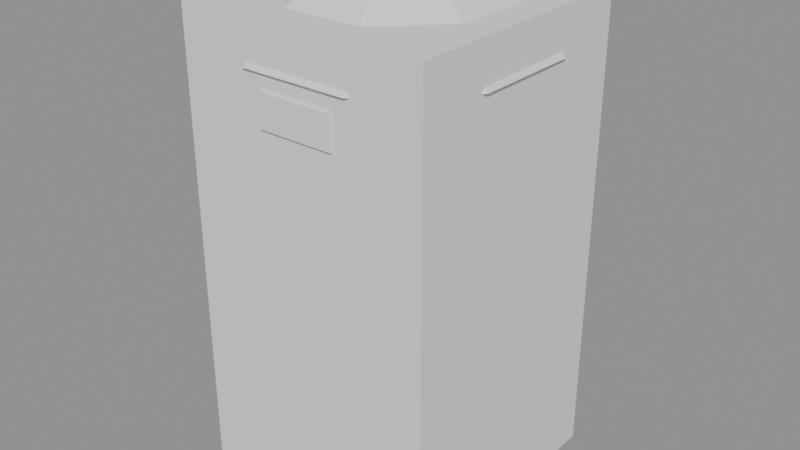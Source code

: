 # Source: model.blend  (saved by Blender 5.2.45; exported with 4.5.12 LTS)
import bpy
from mathutils import Matrix  # noqa: F401  (used for matrix-valued properties, if any)

bpy.ops.wm.read_factory_settings(use_empty=True)
scene = bpy.context.scene
scene.name = 'Scene'

# ---- meshes
me_frame__metaldark = bpy.data.meshes.new('Frame__MetalDark')
me_frame__metaldark.from_pydata([(-0.2679, 0.6467, 0.0), (-0.2679, 0.6467, 0.16), (0.2679, 0.6467, 0.0), (0.2679, 0.6467, 0.16), (0.6467, 0.2679, 0.0), (0.6467, 0.2679, 0.16), (0.6467, -0.2679, 0.0), (0.6467, -0.2679, 0.16), (0.2679, -0.6467, 0.0), (0.2679, -0.6467, 0.16), (-0.2679, -0.6467, 0.0), (-0.2679, -0.6467, 0.16), (-0.6467, -0.2679, 0.0), (-0.6467, -0.2679, 0.16), (-0.6467, 0.2679, 0.0), (-0.6467, 0.2679, 0.16), (-0.2851, 0.6883, 1.89), (-0.2851, 0.6883, 2.01), (0.2851, 0.6883, 1.89), (0.2851, 0.6883, 2.01), (0.6883, 0.2851, 1.89), (0.6883, 0.2851, 2.01), (0.6883, -0.2851, 1.89), (0.6883, -0.2851, 2.01), (0.2851, -0.6883, 1.89), (0.2851, -0.6883, 2.01), (-0.2851, -0.6883, 1.89), (-0.2851, -0.6883, 2.01), (-0.6883, -0.2851, 1.89), (-0.6883, -0.2851, 2.01), (-0.6883, 0.2851, 1.89), (-0.6883, 0.2851, 2.01), (-0.2641, 0.6375, 0.56), (-0.2641, 0.6375, 0.68), (0.2641, 0.6375, 0.56), (0.2641, 0.6375, 0.68), (0.6375, 0.2641, 0.56), (0.6375, 0.2641, 0.68), (0.6375, -0.2641, 0.56), (0.6375, -0.2641, 0.68), (0.2641, -0.6375, 0.56), (0.2641, -0.6375, 0.68), (-0.2641, -0.6375, 0.56), (-0.2641, -0.6375, 0.68), (-0.6375, -0.2641, 0.56), (-0.6375, -0.2641, 0.68), (-0.6375, 0.2641, 0.56), (-0.6375, 0.2641, 0.68), (-0.21, -0.7154, 2.09), (-0.21, -0.7154, 2.27), (-0.21, -0.6554, 2.09), (-0.21, -0.6554, 2.27), (0.21, -0.7154, 2.09), (0.21, -0.7154, 2.27), (0.21, -0.6554, 2.09), (0.21, -0.6554, 2.27), (-0.2985, 0.7206, 2.36), (-0.2105, 0.5081, 2.61), (0.2985, 0.7206, 2.36), (0.2105, 0.5081, 2.61), (0.7206, 0.2985, 2.36), (0.5081, 0.2105, 2.61), (0.7206, -0.2985, 2.36), (0.5081, -0.2105, 2.61), (0.2985, -0.7206, 2.36), (0.2105, -0.5081, 2.61), (-0.2985, -0.7206, 2.36), (-0.2105, -0.5081, 2.61), (-0.7206, -0.2985, 2.36), (-0.5081, -0.2105, 2.61), (-0.7206, 0.2985, 2.36), (-0.5081, 0.2105, 2.61)], [], [(0, 1, 3, 2), (2, 3, 5, 4), (4, 5, 7, 6), (6, 7, 9, 8), (8, 9, 11, 10), (10, 11, 13, 12), (3, 1, 15, 13, 11, 9, 7, 5), (12, 13, 15, 14), (14, 15, 1, 0), (0, 2, 4, 6, 8, 10, 12, 14), (16, 17, 19, 18), (18, 19, 21, 20), (20, 21, 23, 22), (22, 23, 25, 24), (24, 25, 27, 26), (26, 27, 29, 28), (19, 17, 31, 29, 27, 25, 23, 21), (28, 29, 31, 30), (30, 31, 17, 16), (16, 18, 20, 22, 24, 26, 28, 30), (32, 33, 35, 34), (34, 35, 37, 36), (36, 37, 39, 38), (38, 39, 41, 40), (40, 41, 43, 42), (42, 43, 45, 44), (35, 33, 47, 45, 43, 41, 39, 37), (44, 45, 47, 46), (46, 47, 33, 32), (32, 34, 36, 38, 40, 42, 44, 46), (48, 49, 51, 50), (50, 51, 55, 54), (54, 55, 53, 52), (52, 53, 49, 48), (50, 54, 52, 48), (55, 51, 49, 53), (56, 57, 59, 58), (58, 59, 61, 60), (60, 61, 63, 62), (62, 63, 65, 64), (64, 65, 67, 66), (66, 67, 69, 68), (59, 57, 71, 69, 67, 65, 63, 61), (68, 69, 71, 70), (70, 71, 57, 56), (56, 58, 60, 62, 64, 66, 68, 70)])
_uv = me_frame__metaldark.uv_layers.new(name='UVMap')
_uv.uv.foreach_set('vector', [1.0, 0.5, 1.0, 1.0, 0.875, 1.0, 0.875, 0.5, 0.875, 0.5, 0.875, 1.0, 0.75, 1.0, 0.75, 0.5, 0.75, 0.5, 0.75, 1.0, 0.625, 1.0, 0.625, 0.5, 0.625, 0.5, 0.625, 1.0, 0.5, 1.0, 0.5, 0.5, 0.5, 0.5, 0.5, 1.0, 0.375, 1.0, 0.375, 0.5, 0.375, 0.5, 0.375, 1.0, 0.25, 1.0, 0.25, 0.5, 0.4197, 0.4197, 0.25, 0.49, 0.08029, 0.4197, 0.01, 0.25, 0.08029, 0.08029, 0.25, 0.01, 0.4197, 0.08029, 0.49, 0.25, 0.25, 0.5, 0.25, 1.0, 0.125, 1.0, 0.125, 0.5, 0.125, 0.5, 0.125, 1.0, 0.0, 1.0, 0.0, 0.5, 0.75, 0.49, 0.9197, 0.4197, 0.99, 0.25, 0.9197, 0.08029, 0.75, 0.01, 0.5803, 0.08029, 0.51, 0.25, 0.5803, 0.4197, 1.0, 0.5, 1.0, 1.0, 0.875, 1.0, 0.875, 0.5, 0.875, 0.5, 0.875, 1.0, 0.75, 1.0, 0.75, 0.5, 0.75, 0.5, 0.75, 1.0, 0.625, 1.0, 0.625, 0.5, 0.625, 0.5, 0.625, 1.0, 0.5, 1.0, 0.5, 0.5, 0.5, 0.5, 0.5, 1.0, 0.375, 1.0, 0.375, 0.5, 0.375, 0.5, 0.375, 1.0, 0.25, 1.0, 0.25, 0.5, 0.4197, 0.4197, 0.25, 0.49, 0.08029, 0.4197, 0.01, 0.25, 0.08029, 0.08029, 0.25, 0.01, 0.4197, 0.08029, 0.49, 0.25, 0.25, 0.5, 0.25, 1.0, 0.125, 1.0, 0.125, 0.5, 0.125, 0.5, 0.125, 1.0, 0.0, 1.0, 0.0, 0.5, 0.75, 0.49, 0.9197, 0.4197, 0.99, 0.25, 0.9197, 0.08029, 0.75, 0.01, 0.5803, 0.08029, 0.51, 0.25, 0.5803, 0.4197, 1.0, 0.5, 1.0, 1.0, 0.875, 1.0, 0.875, 0.5, 0.875, 0.5, 0.875, 1.0, 0.75, 1.0, 0.75, 0.5, 0.75, 0.5, 0.75, 1.0, 0.625, 1.0, 0.625, 0.5, 0.625, 0.5, 0.625, 1.0, 0.5, 1.0, 0.5, 0.5, 0.5, 0.5, 0.5, 1.0, 0.375, 1.0, 0.375, 0.5, 0.375, 0.5, 0.375, 1.0, 0.25, 1.0, 0.25, 0.5, 0.4197, 0.4197, 0.25, 0.49, 0.08029, 0.4197, 0.01, 0.25, 0.08029, 0.08029, 0.25, 0.01, 0.4197, 0.08029, 0.49, 0.25, 0.25, 0.5, 0.25, 1.0, 0.125, 1.0, 0.125, 0.5, 0.125, 0.5, 0.125, 1.0, 0.0, 1.0, 0.0, 0.5, 0.75, 0.49, 0.9197, 0.4197, 0.99, 0.25, 0.9197, 0.08029, 0.75, 0.01, 0.5803, 0.08029, 0.51, 0.25, 0.5803, 0.4197, 0.375, 0.0, 0.625, 0.0, 0.625, 0.25, 0.375, 0.25, 0.375, 0.25, 0.625, 0.25, 0.625, 0.5, 0.375, 0.5, 0.375, 0.5, 0.625, 0.5, 0.625, 0.75, 0.375, 0.75, 0.375, 0.75, 0.625, 0.75, 0.625, 1.0, 0.375, 1.0, 0.125, 0.5, 0.375, 0.5, 0.375, 0.75, 0.125, 0.75, 0.625, 0.5, 0.875, 0.5, 0.875, 0.75, 0.625, 0.75, 1.0, 0.5, 1.0, 1.0, 0.875, 1.0, 0.875, 0.5, 0.875, 0.5, 0.875, 1.0, 0.75, 1.0, 0.75, 0.5, 0.75, 0.5, 0.75, 1.0, 0.625, 1.0, 0.625, 0.5, 0.625, 0.5, 0.625, 1.0, 0.5, 1.0, 0.5, 0.5, 0.5, 0.5, 0.5, 1.0, 0.375, 1.0, 0.375, 0.5, 0.375, 0.5, 0.375, 1.0, 0.25, 1.0, 0.25, 0.5, 0.4197, 0.4197, 0.25, 0.49, 0.08029, 0.4197, 0.01, 0.25, 0.08029, 0.08029, 0.25, 0.01, 0.4197, 0.08029, 0.49, 0.25, 0.25, 0.5, 0.25, 1.0, 0.125, 1.0, 0.125, 0.5, 0.125, 0.5, 0.125, 1.0, 0.0, 1.0, 0.0, 0.5, 0.75, 0.49, 0.9197, 0.4197, 0.99, 0.25, 0.9197, 0.08029, 0.75, 0.01, 0.5803, 0.08029, 0.51, 0.25, 0.5803, 0.4197])
me_frame__metaldark.update()
me_bin__roofgreen = bpy.data.meshes.new('Bin__RoofGreen')
me_bin__roofgreen.from_pydata([(-0.2487, 0.6005, 0.16), (-0.287, 0.6929, 2.36), (0.2487, 0.6005, 0.16), (0.287, 0.6929, 2.36), (0.6005, 0.2487, 0.16), (0.6929, 0.287, 2.36), (0.6005, -0.2487, 0.16), (0.6929, -0.287, 2.36), (0.2487, -0.6005, 0.16), (0.287, -0.6929, 2.36), (-0.2487, -0.6005, 0.16), (-0.287, -0.6929, 2.36), (-0.6005, -0.2487, 0.16), (-0.6929, -0.287, 2.36), (-0.6005, 0.2487, 0.16), (-0.6929, 0.287, 2.36)], [], [(0, 1, 3, 2), (2, 3, 5, 4), (4, 5, 7, 6), (6, 7, 9, 8), (8, 9, 11, 10), (10, 11, 13, 12), (3, 1, 15, 13, 11, 9, 7, 5), (12, 13, 15, 14), (14, 15, 1, 0), (0, 2, 4, 6, 8, 10, 12, 14)])
_uv = me_bin__roofgreen.uv_layers.new(name='UVMap')
_uv.uv.foreach_set('vector', [1.0, 0.5, 1.0, 1.0, 0.875, 1.0, 0.875, 0.5, 0.875, 0.5, 0.875, 1.0, 0.75, 1.0, 0.75, 0.5, 0.75, 0.5, 0.75, 1.0, 0.625, 1.0, 0.625, 0.5, 0.625, 0.5, 0.625, 1.0, 0.5, 1.0, 0.5, 0.5, 0.5, 0.5, 0.5, 1.0, 0.375, 1.0, 0.375, 0.5, 0.375, 0.5, 0.375, 1.0, 0.25, 1.0, 0.25, 0.5, 0.4197, 0.4197, 0.25, 0.49, 0.08029, 0.4197, 0.01, 0.25, 0.08029, 0.08029, 0.25, 0.01, 0.4197, 0.08029, 0.49, 0.25, 0.25, 0.5, 0.25, 1.0, 0.125, 1.0, 0.125, 0.5, 0.125, 0.5, 0.125, 1.0, 0.0, 1.0, 0.0, 0.5, 0.75, 0.49, 0.9197, 0.4197, 0.99, 0.25, 0.9197, 0.08029, 0.75, 0.01, 0.5803, 0.08029, 0.51, 0.25, 0.5803, 0.4197])
me_bin__roofgreen.update()
me_snow__snowwhite = bpy.data.meshes.new('Snow__SnowWhite')
me_snow__snowwhite.from_pydata([(-0.2181, 0.5266, 2.6), (-0.1072, 0.2587, 2.8), (0.2181, 0.5266, 2.6), (0.1072, 0.2587, 2.8), (0.5266, 0.2181, 2.6), (0.2587, 0.1072, 2.8), (0.5266, -0.2181, 2.6), (0.2587, -0.1072, 2.8), (0.2181, -0.5266, 2.6), (0.1072, -0.2587, 2.8), (-0.2181, -0.5266, 2.6), (-0.1072, -0.2587, 2.8), (-0.5266, -0.2181, 2.6), (-0.2587, -0.1072, 2.8), (-0.5266, 0.2181, 2.6), (-0.2587, 0.1072, 2.8)], [], [(0, 1, 3, 2), (2, 3, 5, 4), (4, 5, 7, 6), (6, 7, 9, 8), (8, 9, 11, 10), (10, 11, 13, 12), (3, 1, 15, 13, 11, 9, 7, 5), (12, 13, 15, 14), (14, 15, 1, 0), (0, 2, 4, 6, 8, 10, 12, 14)])
_uv = me_snow__snowwhite.uv_layers.new(name='UVMap')
_uv.uv.foreach_set('vector', [1.0, 0.5, 1.0, 1.0, 0.875, 1.0, 0.875, 0.5, 0.875, 0.5, 0.875, 1.0, 0.75, 1.0, 0.75, 0.5, 0.75, 0.5, 0.75, 1.0, 0.625, 1.0, 0.625, 0.5, 0.625, 0.5, 0.625, 1.0, 0.5, 1.0, 0.5, 0.5, 0.5, 0.5, 0.5, 1.0, 0.375, 1.0, 0.375, 0.5, 0.375, 0.5, 0.375, 1.0, 0.25, 1.0, 0.25, 0.5, 0.4197, 0.4197, 0.25, 0.49, 0.08029, 0.4197, 0.01, 0.25, 0.08029, 0.08029, 0.25, 0.01, 0.4197, 0.08029, 0.49, 0.25, 0.25, 0.5, 0.25, 1.0, 0.125, 1.0, 0.125, 0.5, 0.125, 0.5, 0.125, 1.0, 0.0, 1.0, 0.0, 0.5, 0.75, 0.49, 0.9197, 0.4197, 0.99, 0.25, 0.9197, 0.08029, 0.75, 0.01, 0.5803, 0.08029, 0.51, 0.25, 0.5803, 0.4197])
me_snow__snowwhite.update()
me_cube_001 = bpy.data.meshes.new('Cube.001')
me_cube_001.from_pydata([(-0.7, -0.7, -1.3), (-0.7, -0.7, 1.3), (-0.7, 0.7, -1.3), (-0.7, 0.7, 1.3), (0.7, -0.7, -1.3), (0.7, -0.7, 1.3), (0.7, 0.7, -1.3), (0.7, 0.7, 1.3)], [], [(0, 1, 3, 2), (2, 3, 7, 6), (6, 7, 5, 4), (4, 5, 1, 0), (2, 6, 4, 0), (7, 3, 1, 5)])
_uv = me_cube_001.uv_layers.new(name='UVMap')
_uv.uv.foreach_set('vector', [0.375, 0.0, 0.625, 0.0, 0.625, 0.25, 0.375, 0.25, 0.375, 0.25, 0.625, 0.25, 0.625, 0.5, 0.375, 0.5, 0.375, 0.5, 0.625, 0.5, 0.625, 0.75, 0.375, 0.75, 0.375, 0.75, 0.625, 0.75, 0.625, 1.0, 0.375, 1.0, 0.125, 0.5, 0.375, 0.5, 0.375, 0.75, 0.125, 0.75, 0.625, 0.5, 0.875, 0.5, 0.875, 0.75, 0.625, 0.75])
me_cube_001.update()

# ---- objects
ob_frame__metaldark = bpy.data.objects.new('Frame__MetalDark', me_frame__metaldark)
ob_bin__roofgreen = bpy.data.objects.new('Bin__RoofGreen', me_bin__roofgreen)
ob_snow__snowwhite = bpy.data.objects.new('Snow__SnowWhite', me_snow__snowwhite)
ob_col_bin = bpy.data.objects.new('COL_Bin', me_cube_001)

# ---- transforms, parenting, visibility, modifiers, constraints
ob_frame__metaldark.location = (0.0, 0.0, 0.0)
ob_bin__roofgreen.location = (0.0, 0.0, 0.0)
ob_snow__snowwhite.location = (0.0, 0.0, 0.0)
ob_col_bin.location = (0.0, 0.0, 1.3)
ob_col_bin.display_type = 'WIRE'

# ---- collection membership
scene.collection.objects.link(ob_frame__metaldark)
scene.collection.objects.link(ob_bin__roofgreen)
scene.collection.objects.link(ob_snow__snowwhite)
scene.collection.objects.link(ob_col_bin)

# ---- scene / render settings (as saved in the file)
scene.frame_start = 1; scene.frame_end = 250; scene.frame_set(1)
scene.render.engine = 'BLENDER_EEVEE_NEXT'
scene.render.bake_bias = 0.0
scene.render.bake_samples = 0
scene.render.compositor_device = 'GPU'
scene.eevee.use_volume_custom_range = False
scene.eevee.fast_gi_thickness_near = 0.1
scene.eevee.fast_gi_thickness_far = 0.0
scene.eevee.ray_tracing_options.screen_trace_thickness = 0.1
bpy.context.view_layer.update()

# ---- added for rendering (the .blend has no active camera and no usable light): camera, sun + grey world if the file has none
cam_auto = bpy.data.cameras.new('AutoCamera')
cam_auto.lens = 50.0
cam_auto.sensor_width = 36.0
cam_auto.clip_end = 1000.0
ob_auto_camera = bpy.data.objects.new('AutoCamera', cam_auto)
scene.collection.objects.link(ob_auto_camera)
ob_auto_camera.location = (3.20433, -3.84519, 3.96346)
ob_auto_camera.rotation_euler = (1.09748, -7.21219e-08, 0.694738)
scene.camera = ob_auto_camera
light_auto_sun = bpy.data.lights.new('AutoSun', 'SUN')
light_auto_sun.energy = 3.0
light_auto_sun.angle = 0.0523599
ob_auto_sun = bpy.data.objects.new('AutoSun', light_auto_sun)
scene.collection.objects.link(ob_auto_sun)
ob_auto_sun.rotation_euler = (0.872665, 0.174533, 0.523599)
if scene.world is None:
    world_auto = bpy.data.worlds.new('AutoWorld')
    world_auto.color = (0.3, 0.3, 0.3)
    scene.world = world_auto
bpy.context.view_layer.update()
